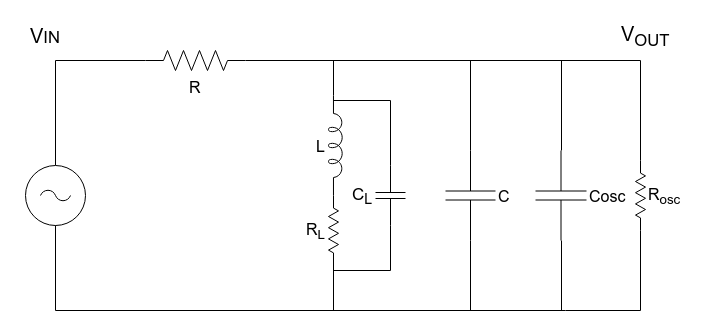

The diagram above was exported from draw.io. Its source (the exported page's mxGraphModel, read from the mxfile embedded in the PNG):
<mxGraphModel dx="1408" dy="802" grid="1" gridSize="10" guides="1" tooltips="1" connect="1" arrows="1" fold="1" page="1" pageScale="1" pageWidth="1100" pageHeight="850" background="#ffffff" math="0" shadow="0">
  <root>
    <mxCell id="0" />
    <mxCell id="1" parent="0" />
    <mxCell id="2" style="edgeStyle=orthogonalEdgeStyle;rounded=0;orthogonalLoop=1;jettySize=auto;html=1;exitX=0.5;exitY=0;exitDx=0;exitDy=0;exitPerimeter=0;entryX=0;entryY=0.5;entryDx=0;entryDy=0;entryPerimeter=0;endArrow=none;endFill=0;" edge="1" source="3" target="5" parent="1">
      <mxGeometry relative="1" as="geometry" />
    </mxCell>
    <mxCell id="3" value="" style="pointerEvents=1;verticalLabelPosition=bottom;shadow=0;dashed=0;align=center;fillColor=#ffffff;html=1;verticalAlign=top;strokeWidth=1;shape=mxgraph.electrical.signal_sources.ac_source;" vertex="1" parent="1">
      <mxGeometry x="240" y="345" width="60" height="60" as="geometry" />
    </mxCell>
    <mxCell id="4" style="edgeStyle=orthogonalEdgeStyle;rounded=0;orthogonalLoop=1;jettySize=auto;html=1;exitX=1;exitY=0.5;exitDx=0;exitDy=0;exitPerimeter=0;entryX=0;entryY=0.645;entryDx=0;entryDy=0;entryPerimeter=0;endArrow=none;endFill=0;" edge="1" source="5" target="17" parent="1">
      <mxGeometry relative="1" as="geometry" />
    </mxCell>
    <mxCell id="5" value="&lt;font style=&quot;font-size: 16px&quot;&gt;R&lt;/font&gt;" style="pointerEvents=1;verticalLabelPosition=bottom;shadow=0;dashed=0;align=center;fillColor=#ffffff;html=1;verticalAlign=top;strokeWidth=1;shape=mxgraph.electrical.resistors.resistor_2;" vertex="1" parent="1">
      <mxGeometry x="360" y="230" width="100" height="20" as="geometry" />
    </mxCell>
    <mxCell id="6" style="edgeStyle=orthogonalEdgeStyle;rounded=0;orthogonalLoop=1;jettySize=auto;html=1;exitX=0;exitY=0.5;exitDx=0;exitDy=0;exitPerimeter=0;endArrow=none;endFill=0;" edge="1" source="8" parent="1">
      <mxGeometry relative="1" as="geometry">
        <mxPoint x="540" y="240" as="targetPoint" />
        <Array as="points">
          <mxPoint x="685" y="240" />
        </Array>
      </mxGeometry>
    </mxCell>
    <mxCell id="7" style="edgeStyle=orthogonalEdgeStyle;rounded=0;orthogonalLoop=1;jettySize=auto;html=1;exitX=1;exitY=0.5;exitDx=0;exitDy=0;exitPerimeter=0;endArrow=none;endFill=0;" edge="1" source="8" parent="1">
      <mxGeometry relative="1" as="geometry">
        <mxPoint x="540" y="490" as="targetPoint" />
        <Array as="points">
          <mxPoint x="685" y="490" />
          <mxPoint x="540" y="490" />
        </Array>
      </mxGeometry>
    </mxCell>
    <mxCell id="8" value="&lt;font style=&quot;font-size: 16px&quot;&gt;C&lt;/font&gt;" style="pointerEvents=1;verticalLabelPosition=middle;shadow=0;dashed=0;align=left;fillColor=#ffffff;html=1;verticalAlign=middle;strokeWidth=1;shape=mxgraph.electrical.capacitors.capacitor_1;direction=south;labelPosition=right;" vertex="1" parent="1">
      <mxGeometry x="660" y="330" width="50" height="90" as="geometry" />
    </mxCell>
    <mxCell id="9" style="edgeStyle=orthogonalEdgeStyle;rounded=0;orthogonalLoop=1;jettySize=auto;html=1;exitX=0;exitY=0.5;exitDx=0;exitDy=0;exitPerimeter=0;endArrow=none;endFill=0;entryX=0.047;entryY=0.619;entryDx=0;entryDy=0;entryPerimeter=0;" edge="1" source="11" target="17" parent="1">
      <mxGeometry relative="1" as="geometry">
        <mxPoint x="605" y="280" as="targetPoint" />
      </mxGeometry>
    </mxCell>
    <mxCell id="10" style="edgeStyle=orthogonalEdgeStyle;rounded=0;orthogonalLoop=1;jettySize=auto;html=1;exitX=1;exitY=0.5;exitDx=0;exitDy=0;exitPerimeter=0;entryX=0.876;entryY=0.467;entryDx=0;entryDy=0;entryPerimeter=0;endArrow=none;endFill=0;" edge="1" source="11" target="16" parent="1">
      <mxGeometry relative="1" as="geometry">
        <Array as="points">
          <mxPoint x="605" y="450" />
          <mxPoint x="548" y="450" />
        </Array>
      </mxGeometry>
    </mxCell>
    <mxCell id="11" value="&lt;font style=&quot;font-size: 17px&quot;&gt;C&lt;sub&gt;L&lt;/sub&gt;&lt;/font&gt;" style="pointerEvents=1;verticalLabelPosition=middle;shadow=0;dashed=0;align=right;fillColor=#ffffff;html=1;verticalAlign=middle;strokeWidth=1;shape=mxgraph.electrical.capacitors.capacitor_1;direction=south;labelPosition=left;" vertex="1" parent="1">
      <mxGeometry x="590" y="345" width="30" height="60" as="geometry" />
    </mxCell>
    <mxCell id="12" style="edgeStyle=orthogonalEdgeStyle;rounded=0;orthogonalLoop=1;jettySize=auto;html=1;exitX=0;exitY=0.5;exitDx=0;exitDy=0;exitPerimeter=0;endArrow=none;endFill=0;" edge="1" source="14" parent="1">
      <mxGeometry relative="1" as="geometry">
        <mxPoint x="760" y="240" as="targetPoint" />
        <Array as="points">
          <mxPoint x="855" y="240" />
        </Array>
      </mxGeometry>
    </mxCell>
    <mxCell id="13" style="edgeStyle=orthogonalEdgeStyle;rounded=0;orthogonalLoop=1;jettySize=auto;html=1;exitX=1;exitY=0.5;exitDx=0;exitDy=0;exitPerimeter=0;endArrow=none;endFill=0;" edge="1" source="14" parent="1">
      <mxGeometry relative="1" as="geometry">
        <mxPoint x="770" y="490" as="targetPoint" />
        <Array as="points">
          <mxPoint x="855" y="490" />
          <mxPoint x="780" y="490" />
        </Array>
      </mxGeometry>
    </mxCell>
    <mxCell id="14" value="&lt;font style=&quot;font-size: 16px&quot;&gt;R&lt;sub&gt;osc&lt;/sub&gt;&lt;/font&gt;" style="pointerEvents=1;verticalLabelPosition=middle;shadow=0;dashed=0;align=left;fillColor=#ffffff;html=1;verticalAlign=middle;strokeWidth=1;shape=mxgraph.electrical.resistors.resistor_2;direction=south;labelPosition=right;" vertex="1" parent="1">
      <mxGeometry x="850" y="340" width="10" height="70" as="geometry" />
    </mxCell>
    <mxCell id="15" style="edgeStyle=orthogonalEdgeStyle;rounded=0;orthogonalLoop=1;jettySize=auto;html=1;exitX=1;exitY=0.5;exitDx=0;exitDy=0;exitPerimeter=0;entryX=0.5;entryY=1;entryDx=0;entryDy=0;entryPerimeter=0;endArrow=none;endFill=0;" edge="1" source="16" target="3" parent="1">
      <mxGeometry relative="1" as="geometry">
        <Array as="points">
          <mxPoint x="548" y="490" />
          <mxPoint x="270" y="490" />
        </Array>
      </mxGeometry>
    </mxCell>
    <mxCell id="16" value="&lt;font style=&quot;font-size: 16px&quot;&gt;R&lt;sub&gt;L&lt;/sub&gt;&lt;/font&gt;" style="pointerEvents=1;verticalLabelPosition=middle;shadow=0;dashed=0;align=right;fillColor=#ffffff;html=1;verticalAlign=middle;strokeWidth=1;shape=mxgraph.electrical.resistors.resistor_2;direction=south;labelPosition=left;" vertex="1" parent="1">
      <mxGeometry x="543" y="375" width="10" height="70" as="geometry" />
    </mxCell>
    <mxCell id="17" value="&lt;font style=&quot;font-size: 16px&quot;&gt;L&lt;/font&gt;" style="pointerEvents=1;verticalLabelPosition=middle;shadow=0;dashed=0;align=right;fillColor=#ffffff;html=1;verticalAlign=middle;strokeWidth=1;shape=mxgraph.electrical.inductors.inductor_5;direction=south;labelPosition=left;" vertex="1" parent="1">
      <mxGeometry x="543" y="275" width="14" height="100" as="geometry" />
    </mxCell>
    <mxCell id="18" style="edgeStyle=orthogonalEdgeStyle;rounded=0;orthogonalLoop=1;jettySize=auto;html=1;exitX=1;exitY=0.5;exitDx=0;exitDy=0;exitPerimeter=0;endArrow=none;endFill=0;" edge="1" source="20" parent="1">
      <mxGeometry relative="1" as="geometry">
        <mxPoint x="680" y="490" as="targetPoint" />
        <Array as="points">
          <mxPoint x="776" y="490" />
        </Array>
      </mxGeometry>
    </mxCell>
    <mxCell id="19" style="edgeStyle=orthogonalEdgeStyle;rounded=0;orthogonalLoop=1;jettySize=auto;html=1;exitX=0;exitY=0.5;exitDx=0;exitDy=0;exitPerimeter=0;endArrow=none;endFill=0;startArrow=none;startFill=0;" edge="1" source="20" parent="1">
      <mxGeometry relative="1" as="geometry">
        <mxPoint x="680" y="240" as="targetPoint" />
        <Array as="points">
          <mxPoint x="776" y="240" />
        </Array>
      </mxGeometry>
    </mxCell>
    <mxCell id="20" value="&lt;font style=&quot;font-size: 16px&quot;&gt;Cosc&lt;/font&gt;" style="pointerEvents=1;verticalLabelPosition=middle;shadow=0;dashed=0;align=left;fillColor=#ffffff;html=1;verticalAlign=middle;strokeWidth=1;shape=mxgraph.electrical.capacitors.capacitor_1;direction=south;labelPosition=right;" vertex="1" parent="1">
      <mxGeometry x="750" y="330" width="51" height="90" as="geometry" />
    </mxCell>
    <mxCell id="21" value="&lt;font style=&quot;font-size: 20px&quot;&gt;V&lt;sub&gt;OUT&lt;/sub&gt;&lt;/font&gt;" style="text;html=1;resizable=0;autosize=1;align=center;verticalAlign=middle;points=[];fillColor=none;strokeColor=none;rounded=0;" vertex="1" parent="1">
      <mxGeometry x="830" y="200" width="60" height="30" as="geometry" />
    </mxCell>
    <mxCell id="22" value="&lt;font style=&quot;font-size: 20px&quot;&gt;V&lt;/font&gt;&lt;font style=&quot;font-size: 16.6667px&quot;&gt;IN&lt;/font&gt;" style="text;html=1;resizable=0;autosize=1;align=center;verticalAlign=middle;points=[];fillColor=none;strokeColor=none;rounded=0;" vertex="1" parent="1">
      <mxGeometry x="235" y="205" width="50" height="20" as="geometry" />
    </mxCell>
  </root>
</mxGraphModel>